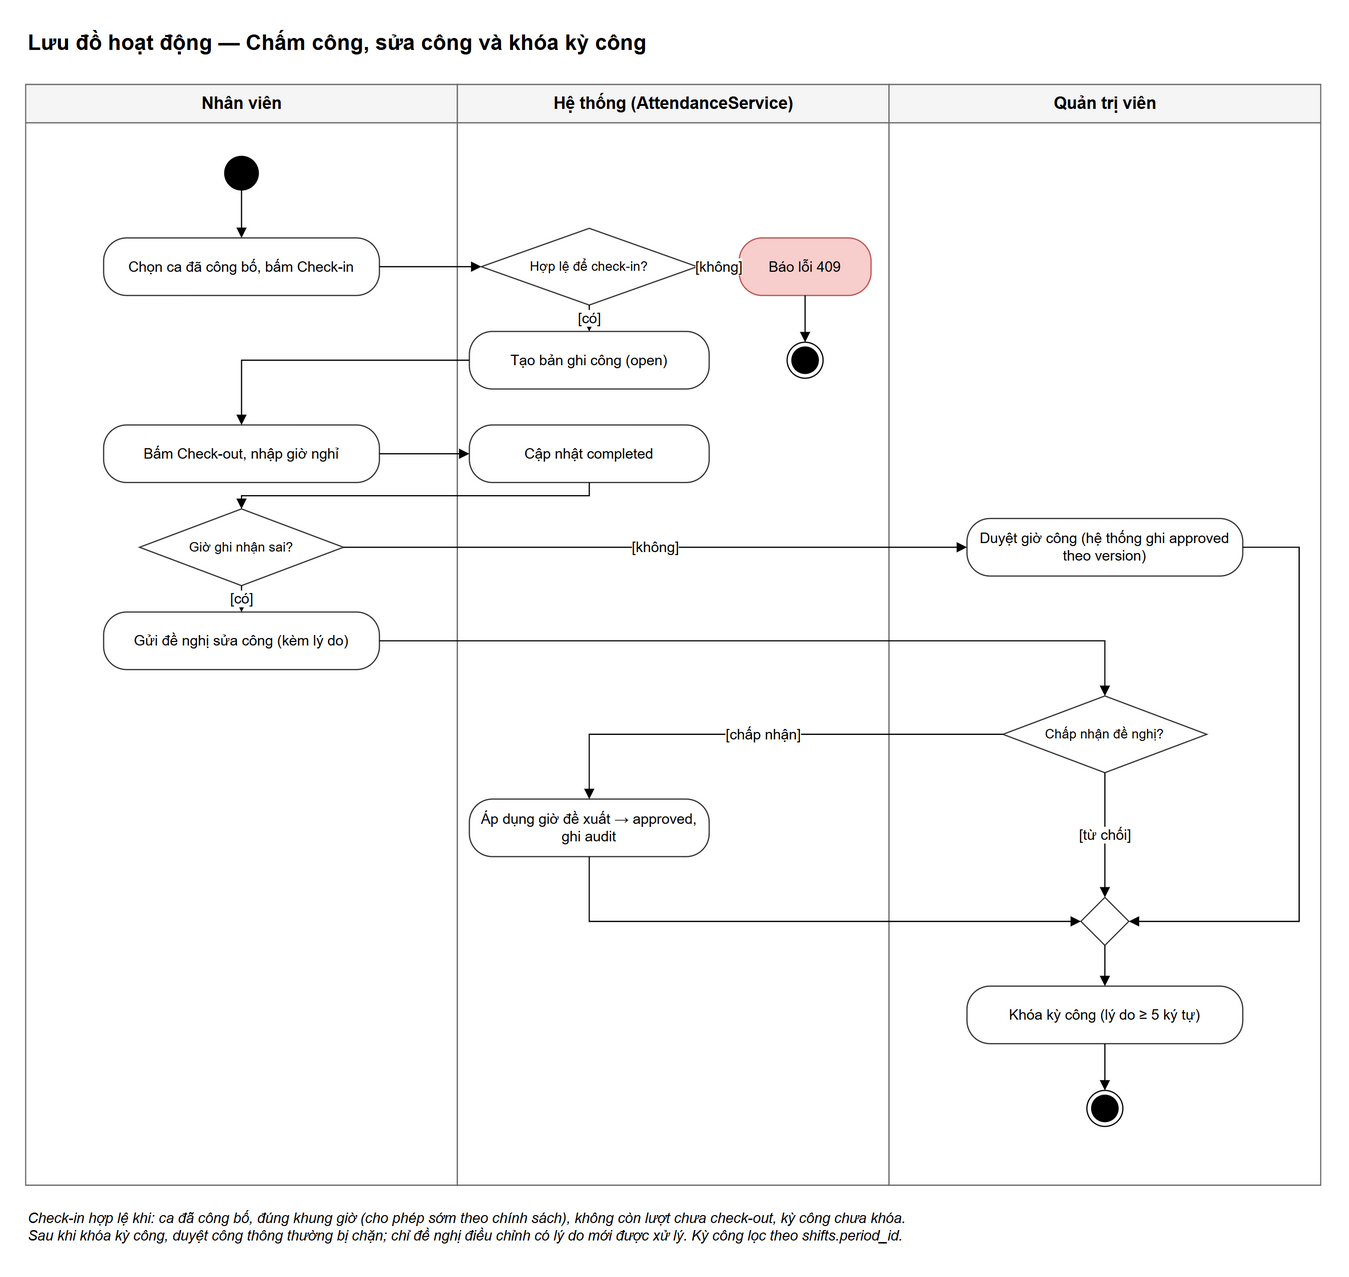

The diagram above was exported from draw.io. Its source (the exported page's mxGraphModel, read from the mxfile embedded in the PNG):
<mxGraphModel grid="0" page="0" math="0" shadow="0">
  <root>
    <mxCell id="0" />
    <mxCell id="1" parent="0" />
    <mxCell id="v1" value="Lưu đồ hoạt động — Chấm công, sửa công và khóa kỳ công" style="text;html=1;fontSize=18;fontStyle=1;align=left;verticalAlign=middle;" vertex="1" parent="1">
      <mxGeometry x="0" y="-50" width="1080" height="30" as="geometry" />
    </mxCell>
    <mxCell id="v2" value="Nhân viên" style="swimlane;startSize=32;html=1;fontSize=14;fontStyle=1;fillColor=#f5f5f5;strokeColor=#666666;swimlaneFillColor=#ffffff;" vertex="1" parent="1">
      <mxGeometry x="0" y="0" width="360" height="918" as="geometry" />
    </mxCell>
    <mxCell id="v3" value="Hệ thống (AttendanceService)" style="swimlane;startSize=32;html=1;fontSize=14;fontStyle=1;fillColor=#f5f5f5;strokeColor=#666666;swimlaneFillColor=#ffffff;" vertex="1" parent="1">
      <mxGeometry x="360" y="0" width="360" height="918" as="geometry" />
    </mxCell>
    <mxCell id="v4" value="Quản trị viên" style="swimlane;startSize=32;html=1;fontSize=14;fontStyle=1;fillColor=#f5f5f5;strokeColor=#666666;swimlaneFillColor=#ffffff;" vertex="1" parent="1">
      <mxGeometry x="720" y="0" width="360" height="918" as="geometry" />
    </mxCell>
    <mxCell id="v5" value="" style="ellipse;fillColor=#000000;strokeColor=#000000;html=1;" vertex="1" parent="1">
      <mxGeometry x="166" y="60" width="28" height="28" as="geometry" />
    </mxCell>
    <mxCell id="v6" value="Chọn ca đã công bố, bấm Check-in" style="rounded=1;arcSize=40;whiteSpace=wrap;html=1;fontSize=12;fillColor=#ffffff;strokeColor=#333333;" vertex="1" parent="1">
      <mxGeometry x="65" y="128" width="230" height="48" as="geometry" />
    </mxCell>
    <mxCell id="v7" value="Hợp lệ để check-in?" style="rhombus;whiteSpace=wrap;html=1;fontSize=11;fillColor=#ffffff;strokeColor=#333333;" vertex="1" parent="1">
      <mxGeometry x="380" y="120" width="180" height="64" as="geometry" />
    </mxCell>
    <mxCell id="v8" value="Báo lỗi 409" style="rounded=1;arcSize=40;whiteSpace=wrap;html=1;fontSize=12;fillColor=#f8cecc;strokeColor=#b85450;" vertex="1" parent="1">
      <mxGeometry x="595" y="128" width="110" height="48" as="geometry" />
    </mxCell>
    <mxCell id="v9" value="" style="ellipse;shape=endState;fillColor=#000000;strokeColor=#000000;html=1;" vertex="1" parent="1">
      <mxGeometry x="635" y="215" width="30" height="30" as="geometry" />
    </mxCell>
    <mxCell id="v10" value="Tạo bản ghi công (open)" style="rounded=1;arcSize=40;whiteSpace=wrap;html=1;fontSize=12;fillColor=#ffffff;strokeColor=#333333;" vertex="1" parent="1">
      <mxGeometry x="370" y="206" width="200" height="48" as="geometry" />
    </mxCell>
    <mxCell id="v11" value="Bấm Check-out, nhập giờ nghỉ" style="rounded=1;arcSize=40;whiteSpace=wrap;html=1;fontSize=12;fillColor=#ffffff;strokeColor=#333333;" vertex="1" parent="1">
      <mxGeometry x="65" y="284" width="230" height="48" as="geometry" />
    </mxCell>
    <mxCell id="v12" value="Cập nhật completed" style="rounded=1;arcSize=40;whiteSpace=wrap;html=1;fontSize=12;fillColor=#ffffff;strokeColor=#333333;" vertex="1" parent="1">
      <mxGeometry x="370" y="284" width="200" height="48" as="geometry" />
    </mxCell>
    <mxCell id="v13" value="Giờ ghi nhận sai?" style="rhombus;whiteSpace=wrap;html=1;fontSize=11;fillColor=#ffffff;strokeColor=#333333;" vertex="1" parent="1">
      <mxGeometry x="95" y="354" width="170" height="64" as="geometry" />
    </mxCell>
    <mxCell id="v14" value="Duyệt giờ công (hệ thống ghi approved theo version)" style="rounded=1;arcSize=40;whiteSpace=wrap;html=1;fontSize=12;fillColor=#ffffff;strokeColor=#333333;" vertex="1" parent="1">
      <mxGeometry x="785" y="362" width="230" height="48" as="geometry" />
    </mxCell>
    <mxCell id="v15" value="Gửi đề nghị sửa công (kèm lý do)" style="rounded=1;arcSize=40;whiteSpace=wrap;html=1;fontSize=12;fillColor=#ffffff;strokeColor=#333333;" vertex="1" parent="1">
      <mxGeometry x="65" y="440" width="230" height="48" as="geometry" />
    </mxCell>
    <mxCell id="v16" value="Chấp nhận đề nghị?" style="rhombus;whiteSpace=wrap;html=1;fontSize=11;fillColor=#ffffff;strokeColor=#333333;" vertex="1" parent="1">
      <mxGeometry x="815" y="510" width="170" height="64" as="geometry" />
    </mxCell>
    <mxCell id="v17" value="Áp dụng giờ đề xuất → approved, ghi audit" style="rounded=1;arcSize=40;whiteSpace=wrap;html=1;fontSize=12;fillColor=#ffffff;strokeColor=#333333;" vertex="1" parent="1">
      <mxGeometry x="370" y="596" width="200" height="48" as="geometry" />
    </mxCell>
    <mxCell id="v18" value="" style="rhombus;whiteSpace=wrap;html=1;fontSize=11;fillColor=#ffffff;strokeColor=#333333;" vertex="1" parent="1">
      <mxGeometry x="880" y="678" width="40" height="40" as="geometry" />
    </mxCell>
    <mxCell id="v19" value="Khóa kỳ công (lý do ≥ 5 ký tự)" style="rounded=1;arcSize=40;whiteSpace=wrap;html=1;fontSize=12;fillColor=#ffffff;strokeColor=#333333;" vertex="1" parent="1">
      <mxGeometry x="785" y="752" width="230" height="48" as="geometry" />
    </mxCell>
    <mxCell id="v20" value="" style="ellipse;shape=endState;fillColor=#000000;strokeColor=#000000;html=1;" vertex="1" parent="1">
      <mxGeometry x="885" y="839" width="30" height="30" as="geometry" />
    </mxCell>
    <mxCell id="e21" value="" style="html=1;fontSize=12;endArrow=block;endFill=1;edgeStyle=orthogonalEdgeStyle;rounded=0;labelBackgroundColor=#ffffff;" edge="1" parent="1" source="v5" target="v6">
      <mxGeometry relative="1" as="geometry" />
    </mxCell>
    <mxCell id="e22" value="" style="html=1;fontSize=12;endArrow=block;endFill=1;edgeStyle=orthogonalEdgeStyle;rounded=0;labelBackgroundColor=#ffffff;" edge="1" parent="1" source="v6" target="v7">
      <mxGeometry relative="1" as="geometry" />
    </mxCell>
    <mxCell id="e23" value="[không]" style="html=1;fontSize=12;endArrow=block;endFill=1;edgeStyle=orthogonalEdgeStyle;rounded=0;labelBackgroundColor=#ffffff;" edge="1" parent="1" source="v7" target="v8">
      <mxGeometry relative="1" as="geometry" />
    </mxCell>
    <mxCell id="e24" value="" style="html=1;fontSize=12;endArrow=block;endFill=1;edgeStyle=orthogonalEdgeStyle;rounded=0;labelBackgroundColor=#ffffff;" edge="1" parent="1" source="v8" target="v9">
      <mxGeometry relative="1" as="geometry" />
    </mxCell>
    <mxCell id="e25" value="[có]" style="html=1;fontSize=12;endArrow=block;endFill=1;edgeStyle=orthogonalEdgeStyle;rounded=0;labelBackgroundColor=#ffffff;" edge="1" parent="1" source="v7" target="v10">
      <mxGeometry relative="1" as="geometry" />
    </mxCell>
    <mxCell id="e26" value="" style="html=1;fontSize=12;endArrow=block;endFill=1;edgeStyle=orthogonalEdgeStyle;rounded=0;labelBackgroundColor=#ffffff;exitX=0;exitY=0.5;exitDx=0;exitDy=0;entryX=0.5;entryY=0;entryDx=0;entryDy=0;" edge="1" parent="1" source="v10" target="v11">
      <mxGeometry relative="1" as="geometry">
        <Array as="points">
          <mxPoint x="180" y="230" />
        </Array>
      </mxGeometry>
    </mxCell>
    <mxCell id="e27" value="" style="html=1;fontSize=12;endArrow=block;endFill=1;edgeStyle=orthogonalEdgeStyle;rounded=0;labelBackgroundColor=#ffffff;" edge="1" parent="1" source="v11" target="v12">
      <mxGeometry relative="1" as="geometry" />
    </mxCell>
    <mxCell id="e28" value="" style="html=1;fontSize=12;endArrow=block;endFill=1;edgeStyle=orthogonalEdgeStyle;rounded=0;labelBackgroundColor=#ffffff;exitX=0.5;exitY=1;exitDx=0;exitDy=0;entryX=0.5;entryY=0;entryDx=0;entryDy=0;" edge="1" parent="1" source="v12" target="v13">
      <mxGeometry relative="1" as="geometry">
        <Array as="points">
          <mxPoint x="470" y="343" />
          <mxPoint x="180" y="343" />
        </Array>
      </mxGeometry>
    </mxCell>
    <mxCell id="e29" value="[không]" style="html=1;fontSize=12;endArrow=block;endFill=1;edgeStyle=orthogonalEdgeStyle;rounded=0;labelBackgroundColor=#ffffff;" edge="1" parent="1" source="v13" target="v14">
      <mxGeometry relative="1" as="geometry" />
    </mxCell>
    <mxCell id="e30" value="[có]" style="html=1;fontSize=12;endArrow=block;endFill=1;edgeStyle=orthogonalEdgeStyle;rounded=0;labelBackgroundColor=#ffffff;" edge="1" parent="1" source="v13" target="v15">
      <mxGeometry relative="1" as="geometry" />
    </mxCell>
    <mxCell id="e31" value="" style="html=1;fontSize=12;endArrow=block;endFill=1;edgeStyle=orthogonalEdgeStyle;rounded=0;labelBackgroundColor=#ffffff;exitX=1;exitY=0.5;exitDx=0;exitDy=0;entryX=0.5;entryY=0;entryDx=0;entryDy=0;" edge="1" parent="1" source="v15" target="v16">
      <mxGeometry relative="1" as="geometry">
        <Array as="points">
          <mxPoint x="900" y="464" />
        </Array>
      </mxGeometry>
    </mxCell>
    <mxCell id="e32" value="[chấp nhận]" style="html=1;fontSize=12;endArrow=block;endFill=1;edgeStyle=orthogonalEdgeStyle;rounded=0;labelBackgroundColor=#ffffff;exitX=0;exitY=0.5;exitDx=0;exitDy=0;entryX=0.5;entryY=0;entryDx=0;entryDy=0;" edge="1" parent="1" source="v16" target="v17">
      <mxGeometry relative="1" as="geometry">
        <Array as="points">
          <mxPoint x="470" y="542" />
        </Array>
      </mxGeometry>
    </mxCell>
    <mxCell id="e33" value="[từ chối]" style="html=1;fontSize=12;endArrow=block;endFill=1;edgeStyle=orthogonalEdgeStyle;rounded=0;labelBackgroundColor=#ffffff;exitX=0.5;exitY=1;exitDx=0;exitDy=0;entryX=0.5;entryY=0;entryDx=0;entryDy=0;" edge="1" parent="1" source="v16" target="v18">
      <mxGeometry relative="1" as="geometry" />
    </mxCell>
    <mxCell id="e34" value="" style="html=1;fontSize=12;endArrow=block;endFill=1;edgeStyle=orthogonalEdgeStyle;rounded=0;labelBackgroundColor=#ffffff;exitX=0.5;exitY=1;exitDx=0;exitDy=0;entryX=0;entryY=0.5;entryDx=0;entryDy=0;" edge="1" parent="1" source="v17" target="v18">
      <mxGeometry relative="1" as="geometry">
        <Array as="points">
          <mxPoint x="470" y="698" />
        </Array>
      </mxGeometry>
    </mxCell>
    <mxCell id="e35" value="" style="html=1;fontSize=12;endArrow=block;endFill=1;edgeStyle=orthogonalEdgeStyle;rounded=0;labelBackgroundColor=#ffffff;exitX=1;exitY=0.5;exitDx=0;exitDy=0;entryX=1;entryY=0.5;entryDx=0;entryDy=0;" edge="1" parent="1" source="v14" target="v18">
      <mxGeometry relative="1" as="geometry">
        <Array as="points">
          <mxPoint x="1062" y="386" />
          <mxPoint x="1062" y="698" />
        </Array>
      </mxGeometry>
    </mxCell>
    <mxCell id="e36" value="" style="html=1;fontSize=12;endArrow=block;endFill=1;edgeStyle=orthogonalEdgeStyle;rounded=0;labelBackgroundColor=#ffffff;" edge="1" parent="1" source="v18" target="v19">
      <mxGeometry relative="1" as="geometry" />
    </mxCell>
    <mxCell id="e37" value="" style="html=1;fontSize=12;endArrow=block;endFill=1;edgeStyle=orthogonalEdgeStyle;rounded=0;labelBackgroundColor=#ffffff;" edge="1" parent="1" source="v19" target="v20">
      <mxGeometry relative="1" as="geometry" />
    </mxCell>
    <mxCell id="v38" value="Check-in hợp lệ khi: ca đã công bố, đúng khung giờ (cho phép sớm theo chính sách), không còn lượt chưa check-out, kỳ công chưa khóa.&lt;br/&gt;Sau khi khóa kỳ công, duyệt công thông thường bị chặn; chỉ đề nghị điều chỉnh có lý do mới được xử lý. Kỳ công lọc theo shifts.period_id." style="text;html=1;whiteSpace=wrap;fontSize=12;align=left;verticalAlign=top;fontStyle=2;" vertex="1" parent="1">
      <mxGeometry x="0" y="932" width="1080" height="40" as="geometry" />
    </mxCell>
  </root>
</mxGraphModel>